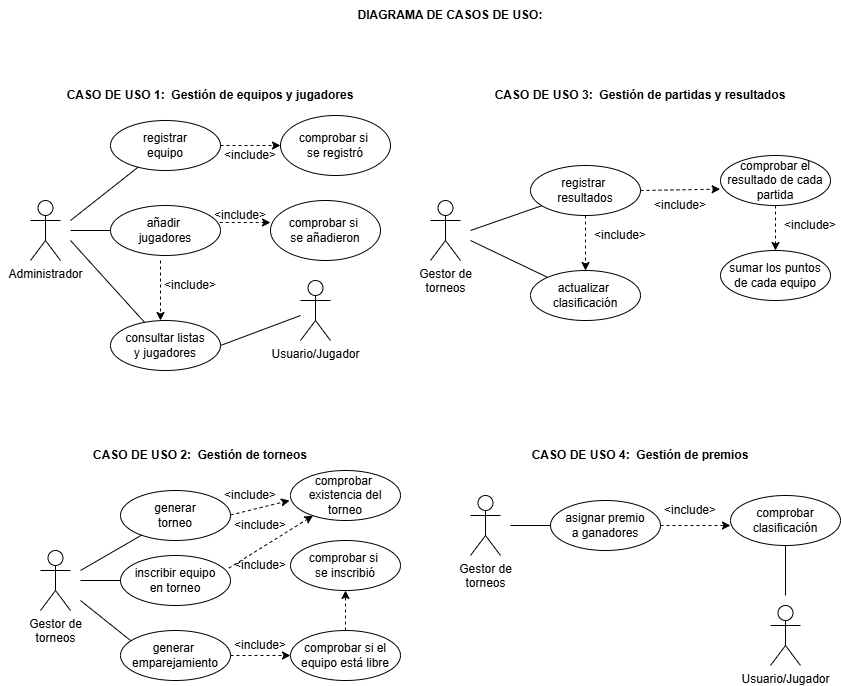

The diagram above was exported from draw.io. Its source (the exported page's mxGraphModel, read from the mxfile embedded in the PNG):
<mxGraphModel dx="910" dy="1628" grid="1" gridSize="10" guides="1" tooltips="1" connect="1" arrows="1" fold="1" page="1" pageScale="1" pageWidth="827" pageHeight="1169" math="0" shadow="0">
  <root>
    <mxCell id="0" />
    <mxCell id="1" parent="0" />
    <mxCell id="RCNZ8M_H5E9Vp4fCPLNL-1" value="Administrador&lt;div&gt;&lt;br&gt;&lt;/div&gt;" style="shape=umlActor;verticalLabelPosition=bottom;verticalAlign=top;html=1;outlineConnect=0;" vertex="1" parent="1">
      <mxGeometry x="30" y="140" width="30" height="60" as="geometry" />
    </mxCell>
    <mxCell id="RCNZ8M_H5E9Vp4fCPLNL-2" value="registrar&lt;div&gt;equipo&lt;/div&gt;" style="ellipse;whiteSpace=wrap;html=1;" vertex="1" parent="1">
      <mxGeometry x="110" y="60" width="110" height="50" as="geometry" />
    </mxCell>
    <mxCell id="RCNZ8M_H5E9Vp4fCPLNL-3" value="añadir&amp;nbsp;&lt;div&gt;jugadores&lt;/div&gt;" style="ellipse;whiteSpace=wrap;html=1;" vertex="1" parent="1">
      <mxGeometry x="110" y="145" width="110" height="50" as="geometry" />
    </mxCell>
    <mxCell id="RCNZ8M_H5E9Vp4fCPLNL-4" value="consultar listas&lt;div&gt;y jugadores&lt;/div&gt;" style="ellipse;whiteSpace=wrap;html=1;" vertex="1" parent="1">
      <mxGeometry x="110" y="260" width="110" height="50" as="geometry" />
    </mxCell>
    <mxCell id="RCNZ8M_H5E9Vp4fCPLNL-5" value="" style="endArrow=none;html=1;rounded=0;entryX=0;entryY=0.5;entryDx=0;entryDy=0;" edge="1" parent="1" target="RCNZ8M_H5E9Vp4fCPLNL-3">
      <mxGeometry width="50" height="50" relative="1" as="geometry">
        <mxPoint x="70" y="170" as="sourcePoint" />
        <mxPoint x="430" y="110" as="targetPoint" />
      </mxGeometry>
    </mxCell>
    <mxCell id="RCNZ8M_H5E9Vp4fCPLNL-6" value="" style="endArrow=none;html=1;rounded=0;" edge="1" parent="1" target="RCNZ8M_H5E9Vp4fCPLNL-2">
      <mxGeometry width="50" height="50" relative="1" as="geometry">
        <mxPoint x="70" y="160" as="sourcePoint" />
        <mxPoint x="430" y="110" as="targetPoint" />
      </mxGeometry>
    </mxCell>
    <mxCell id="RCNZ8M_H5E9Vp4fCPLNL-7" value="" style="endArrow=none;html=1;rounded=0;" edge="1" parent="1" target="RCNZ8M_H5E9Vp4fCPLNL-4">
      <mxGeometry width="50" height="50" relative="1" as="geometry">
        <mxPoint x="70" y="180" as="sourcePoint" />
        <mxPoint x="430" y="110" as="targetPoint" />
      </mxGeometry>
    </mxCell>
    <mxCell id="RCNZ8M_H5E9Vp4fCPLNL-8" value="" style="endArrow=classic;dashed=1;html=1;rounded=0;endFill=1;exitX=1;exitY=0.5;exitDx=0;exitDy=0;entryX=0;entryY=0.5;entryDx=0;entryDy=0;" edge="1" parent="1" source="RCNZ8M_H5E9Vp4fCPLNL-2" target="RCNZ8M_H5E9Vp4fCPLNL-11">
      <mxGeometry width="50" height="50" relative="1" as="geometry">
        <mxPoint x="380" y="160" as="sourcePoint" />
        <mxPoint x="270" y="120" as="targetPoint" />
      </mxGeometry>
    </mxCell>
    <mxCell id="RCNZ8M_H5E9Vp4fCPLNL-9" value="" style="endArrow=classic;dashed=1;html=1;rounded=0;endFill=1;exitX=0.993;exitY=0.34;exitDx=0;exitDy=0;exitPerimeter=0;entryX=0;entryY=0.367;entryDx=0;entryDy=0;entryPerimeter=0;" edge="1" parent="1" source="RCNZ8M_H5E9Vp4fCPLNL-3" target="RCNZ8M_H5E9Vp4fCPLNL-59">
      <mxGeometry width="50" height="50" relative="1" as="geometry">
        <mxPoint x="230" y="95" as="sourcePoint" />
        <mxPoint x="270" y="140" as="targetPoint" />
      </mxGeometry>
    </mxCell>
    <mxCell id="RCNZ8M_H5E9Vp4fCPLNL-11" value="comprobar si&amp;nbsp;&lt;div&gt;se registró&lt;/div&gt;" style="ellipse;whiteSpace=wrap;html=1;" vertex="1" parent="1">
      <mxGeometry x="280" y="55" width="110" height="60" as="geometry" />
    </mxCell>
    <mxCell id="RCNZ8M_H5E9Vp4fCPLNL-12" value="&lt;b&gt;CASO DE USO 1:&amp;nbsp;&amp;nbsp;Gestión de equipos y jugadores&lt;/b&gt;" style="text;html=1;align=center;verticalAlign=middle;whiteSpace=wrap;rounded=0;" vertex="1" parent="1">
      <mxGeometry x="10" y="20" width="400" height="30" as="geometry" />
    </mxCell>
    <mxCell id="RCNZ8M_H5E9Vp4fCPLNL-13" value="&lt;b&gt;CASO DE USO 2:&amp;nbsp;&amp;nbsp;Gestión de torneos&lt;/b&gt;" style="text;html=1;align=center;verticalAlign=middle;whiteSpace=wrap;rounded=0;" vertex="1" parent="1">
      <mxGeometry y="380" width="400" height="30" as="geometry" />
    </mxCell>
    <mxCell id="RCNZ8M_H5E9Vp4fCPLNL-16" value="Gestor de&lt;div&gt;torneos&lt;/div&gt;" style="shape=umlActor;verticalLabelPosition=bottom;verticalAlign=top;html=1;outlineConnect=0;" vertex="1" parent="1">
      <mxGeometry x="40" y="490" width="30" height="60" as="geometry" />
    </mxCell>
    <mxCell id="RCNZ8M_H5E9Vp4fCPLNL-17" value="generar&lt;div&gt;torneo&lt;/div&gt;" style="ellipse;whiteSpace=wrap;html=1;" vertex="1" parent="1">
      <mxGeometry x="120" y="430" width="110" height="50" as="geometry" />
    </mxCell>
    <mxCell id="RCNZ8M_H5E9Vp4fCPLNL-18" value="inscribir equipo&lt;div&gt;en torneo&lt;/div&gt;" style="ellipse;whiteSpace=wrap;html=1;" vertex="1" parent="1">
      <mxGeometry x="120" y="495" width="110" height="50" as="geometry" />
    </mxCell>
    <mxCell id="RCNZ8M_H5E9Vp4fCPLNL-19" value="generar&amp;nbsp;&lt;div&gt;emparejamiento&lt;/div&gt;" style="ellipse;whiteSpace=wrap;html=1;" vertex="1" parent="1">
      <mxGeometry x="120" y="570" width="110" height="50" as="geometry" />
    </mxCell>
    <mxCell id="RCNZ8M_H5E9Vp4fCPLNL-22" value="" style="endArrow=none;html=1;rounded=0;" edge="1" parent="1" target="RCNZ8M_H5E9Vp4fCPLNL-17">
      <mxGeometry width="50" height="50" relative="1" as="geometry">
        <mxPoint x="80" y="510" as="sourcePoint" />
        <mxPoint x="450" y="440" as="targetPoint" />
      </mxGeometry>
    </mxCell>
    <mxCell id="RCNZ8M_H5E9Vp4fCPLNL-24" value="" style="endArrow=none;html=1;rounded=0;entryX=0;entryY=0.5;entryDx=0;entryDy=0;" edge="1" parent="1" target="RCNZ8M_H5E9Vp4fCPLNL-18">
      <mxGeometry width="50" height="50" relative="1" as="geometry">
        <mxPoint x="80" y="520" as="sourcePoint" />
        <mxPoint x="450" y="440" as="targetPoint" />
      </mxGeometry>
    </mxCell>
    <mxCell id="RCNZ8M_H5E9Vp4fCPLNL-25" value="" style="endArrow=none;html=1;rounded=0;entryX=0.091;entryY=0.2;entryDx=0;entryDy=0;entryPerimeter=0;" edge="1" parent="1" target="RCNZ8M_H5E9Vp4fCPLNL-19">
      <mxGeometry width="50" height="50" relative="1" as="geometry">
        <mxPoint x="80" y="540" as="sourcePoint" />
        <mxPoint x="450" y="440" as="targetPoint" />
      </mxGeometry>
    </mxCell>
    <mxCell id="RCNZ8M_H5E9Vp4fCPLNL-28" value="comprobar si&amp;nbsp;&lt;div&gt;se inscribió&lt;/div&gt;" style="ellipse;whiteSpace=wrap;html=1;" vertex="1" parent="1">
      <mxGeometry x="290" y="480" width="110" height="50" as="geometry" />
    </mxCell>
    <mxCell id="RCNZ8M_H5E9Vp4fCPLNL-29" value="comprobar si el equipo está libre" style="ellipse;whiteSpace=wrap;html=1;" vertex="1" parent="1">
      <mxGeometry x="290" y="570" width="110" height="50" as="geometry" />
    </mxCell>
    <mxCell id="RCNZ8M_H5E9Vp4fCPLNL-31" value="" style="endArrow=classic;dashed=1;html=1;rounded=0;endFill=1;exitX=0.985;exitY=0.253;exitDx=0;exitDy=0;exitPerimeter=0;" edge="1" parent="1" source="RCNZ8M_H5E9Vp4fCPLNL-18" target="RCNZ8M_H5E9Vp4fCPLNL-58">
      <mxGeometry width="50" height="50" relative="1" as="geometry">
        <mxPoint x="400" y="380" as="sourcePoint" />
        <mxPoint x="290.22" y="465.45000000000005" as="targetPoint" />
      </mxGeometry>
    </mxCell>
    <mxCell id="RCNZ8M_H5E9Vp4fCPLNL-32" value="" style="endArrow=classic;dashed=1;html=1;rounded=0;endFill=1;exitX=1;exitY=0.5;exitDx=0;exitDy=0;entryX=0;entryY=0.5;entryDx=0;entryDy=0;" edge="1" parent="1" source="RCNZ8M_H5E9Vp4fCPLNL-19" target="RCNZ8M_H5E9Vp4fCPLNL-29">
      <mxGeometry width="50" height="50" relative="1" as="geometry">
        <mxPoint x="400" y="470" as="sourcePoint" />
        <mxPoint x="450" y="420" as="targetPoint" />
      </mxGeometry>
    </mxCell>
    <mxCell id="RCNZ8M_H5E9Vp4fCPLNL-33" value="" style="endArrow=classic;dashed=1;html=1;rounded=0;endFill=1;entryX=0.5;entryY=1;entryDx=0;entryDy=0;" edge="1" parent="1" source="RCNZ8M_H5E9Vp4fCPLNL-29" target="RCNZ8M_H5E9Vp4fCPLNL-28">
      <mxGeometry width="50" height="50" relative="1" as="geometry">
        <mxPoint x="400" y="470" as="sourcePoint" />
        <mxPoint x="450" y="420" as="targetPoint" />
      </mxGeometry>
    </mxCell>
    <mxCell id="RCNZ8M_H5E9Vp4fCPLNL-34" value="" style="endArrow=classic;dashed=1;html=1;rounded=0;endFill=1;exitX=1;exitY=0.5;exitDx=0;exitDy=0;" edge="1" parent="1">
      <mxGeometry width="50" height="50" relative="1" as="geometry">
        <mxPoint x="230" y="454.5" as="sourcePoint" />
        <mxPoint x="289" y="440" as="targetPoint" />
      </mxGeometry>
    </mxCell>
    <mxCell id="RCNZ8M_H5E9Vp4fCPLNL-35" value="&lt;b&gt;CASO DE USO 3:&amp;nbsp;&amp;nbsp;Gestión de partidas y resultados&lt;/b&gt;" style="text;html=1;align=center;verticalAlign=middle;whiteSpace=wrap;rounded=0;" vertex="1" parent="1">
      <mxGeometry x="440" y="20" width="400" height="30" as="geometry" />
    </mxCell>
    <mxCell id="RCNZ8M_H5E9Vp4fCPLNL-36" value="Gestor de&lt;div&gt;torneos&lt;/div&gt;" style="shape=umlActor;verticalLabelPosition=bottom;verticalAlign=top;html=1;outlineConnect=0;" vertex="1" parent="1">
      <mxGeometry x="430" y="140" width="30" height="60" as="geometry" />
    </mxCell>
    <mxCell id="RCNZ8M_H5E9Vp4fCPLNL-37" value="registrar&amp;nbsp;&lt;div&gt;resultados&lt;/div&gt;" style="ellipse;whiteSpace=wrap;html=1;" vertex="1" parent="1">
      <mxGeometry x="530" y="105" width="110" height="50" as="geometry" />
    </mxCell>
    <mxCell id="RCNZ8M_H5E9Vp4fCPLNL-39" value="actualizar&amp;nbsp;&lt;div&gt;clasificación&lt;/div&gt;" style="ellipse;whiteSpace=wrap;html=1;" vertex="1" parent="1">
      <mxGeometry x="530" y="210" width="110" height="50" as="geometry" />
    </mxCell>
    <mxCell id="RCNZ8M_H5E9Vp4fCPLNL-40" value="" style="endArrow=none;html=1;rounded=0;" edge="1" parent="1" target="RCNZ8M_H5E9Vp4fCPLNL-37">
      <mxGeometry width="50" height="50" relative="1" as="geometry">
        <mxPoint x="470" y="170" as="sourcePoint" />
        <mxPoint x="440" y="160" as="targetPoint" />
      </mxGeometry>
    </mxCell>
    <mxCell id="RCNZ8M_H5E9Vp4fCPLNL-41" value="" style="endArrow=none;html=1;rounded=0;" edge="1" parent="1" target="RCNZ8M_H5E9Vp4fCPLNL-39">
      <mxGeometry width="50" height="50" relative="1" as="geometry">
        <mxPoint x="470" y="180" as="sourcePoint" />
        <mxPoint x="440" y="160" as="targetPoint" />
      </mxGeometry>
    </mxCell>
    <mxCell id="RCNZ8M_H5E9Vp4fCPLNL-42" value="comprobar el resultado de cada partida" style="ellipse;whiteSpace=wrap;html=1;" vertex="1" parent="1">
      <mxGeometry x="720" y="95" width="110" height="50" as="geometry" />
    </mxCell>
    <mxCell id="RCNZ8M_H5E9Vp4fCPLNL-43" value="" style="endArrow=classic;dashed=1;html=1;rounded=0;endFill=1;exitX=1;exitY=0.5;exitDx=0;exitDy=0;entryX=-0.003;entryY=0.673;entryDx=0;entryDy=0;entryPerimeter=0;" edge="1" parent="1" source="RCNZ8M_H5E9Vp4fCPLNL-37" target="RCNZ8M_H5E9Vp4fCPLNL-42">
      <mxGeometry width="50" height="50" relative="1" as="geometry">
        <mxPoint x="390" y="210" as="sourcePoint" />
        <mxPoint x="440" y="160" as="targetPoint" />
      </mxGeometry>
    </mxCell>
    <mxCell id="RCNZ8M_H5E9Vp4fCPLNL-44" value="sumar los puntos de cada equipo" style="ellipse;whiteSpace=wrap;html=1;" vertex="1" parent="1">
      <mxGeometry x="720" y="190" width="110" height="50" as="geometry" />
    </mxCell>
    <mxCell id="RCNZ8M_H5E9Vp4fCPLNL-45" value="" style="endArrow=classic;dashed=1;html=1;rounded=0;endFill=1;exitX=0.5;exitY=1;exitDx=0;exitDy=0;entryX=0.5;entryY=0;entryDx=0;entryDy=0;" edge="1" parent="1" source="RCNZ8M_H5E9Vp4fCPLNL-37" target="RCNZ8M_H5E9Vp4fCPLNL-39">
      <mxGeometry width="50" height="50" relative="1" as="geometry">
        <mxPoint x="390" y="210" as="sourcePoint" />
        <mxPoint x="440" y="160" as="targetPoint" />
      </mxGeometry>
    </mxCell>
    <mxCell id="RCNZ8M_H5E9Vp4fCPLNL-46" value="" style="endArrow=classic;dashed=1;html=1;rounded=0;endFill=1;exitX=0.5;exitY=1;exitDx=0;exitDy=0;entryX=0.5;entryY=0;entryDx=0;entryDy=0;" edge="1" parent="1" source="RCNZ8M_H5E9Vp4fCPLNL-42" target="RCNZ8M_H5E9Vp4fCPLNL-44">
      <mxGeometry width="50" height="50" relative="1" as="geometry">
        <mxPoint x="390" y="210" as="sourcePoint" />
        <mxPoint x="440" y="160" as="targetPoint" />
      </mxGeometry>
    </mxCell>
    <mxCell id="RCNZ8M_H5E9Vp4fCPLNL-47" value="&lt;b&gt;CASO DE USO 4:&amp;nbsp;&amp;nbsp;Gestión de premios&lt;/b&gt;" style="text;html=1;align=center;verticalAlign=middle;whiteSpace=wrap;rounded=0;" vertex="1" parent="1">
      <mxGeometry x="440" y="380" width="400" height="30" as="geometry" />
    </mxCell>
    <mxCell id="RCNZ8M_H5E9Vp4fCPLNL-48" value="&lt;div&gt;Usuario/Jugador&lt;/div&gt;" style="shape=umlActor;verticalLabelPosition=bottom;verticalAlign=top;html=1;outlineConnect=0;" vertex="1" parent="1">
      <mxGeometry x="300" y="220" width="30" height="60" as="geometry" />
    </mxCell>
    <mxCell id="RCNZ8M_H5E9Vp4fCPLNL-50" value="" style="endArrow=none;html=1;rounded=0;exitX=1;exitY=0.5;exitDx=0;exitDy=0;" edge="1" parent="1" source="RCNZ8M_H5E9Vp4fCPLNL-4">
      <mxGeometry width="50" height="50" relative="1" as="geometry">
        <mxPoint x="390" y="300" as="sourcePoint" />
        <mxPoint x="300" y="255" as="targetPoint" />
      </mxGeometry>
    </mxCell>
    <mxCell id="RCNZ8M_H5E9Vp4fCPLNL-51" value="Gestor de&lt;div&gt;torneos&lt;/div&gt;" style="shape=umlActor;verticalLabelPosition=bottom;verticalAlign=top;html=1;outlineConnect=0;" vertex="1" parent="1">
      <mxGeometry x="470" y="435" width="30" height="60" as="geometry" />
    </mxCell>
    <mxCell id="RCNZ8M_H5E9Vp4fCPLNL-52" value="asignar premio&lt;div&gt;a ganadores&lt;/div&gt;" style="ellipse;whiteSpace=wrap;html=1;" vertex="1" parent="1">
      <mxGeometry x="550" y="440" width="110" height="50" as="geometry" />
    </mxCell>
    <mxCell id="RCNZ8M_H5E9Vp4fCPLNL-53" value="" style="endArrow=none;html=1;rounded=0;" edge="1" parent="1" target="RCNZ8M_H5E9Vp4fCPLNL-52">
      <mxGeometry width="50" height="50" relative="1" as="geometry">
        <mxPoint x="510" y="465" as="sourcePoint" />
        <mxPoint x="440" y="375" as="targetPoint" />
      </mxGeometry>
    </mxCell>
    <mxCell id="RCNZ8M_H5E9Vp4fCPLNL-54" value="comprobar clasificación" style="ellipse;whiteSpace=wrap;html=1;" vertex="1" parent="1">
      <mxGeometry x="730" y="435" width="110" height="50" as="geometry" />
    </mxCell>
    <mxCell id="RCNZ8M_H5E9Vp4fCPLNL-55" value="" style="endArrow=classic;dashed=1;html=1;rounded=0;endFill=1;exitX=1;exitY=0.5;exitDx=0;exitDy=0;entryX=0;entryY=0.6;entryDx=0;entryDy=0;entryPerimeter=0;" edge="1" parent="1" source="RCNZ8M_H5E9Vp4fCPLNL-52" target="RCNZ8M_H5E9Vp4fCPLNL-54">
      <mxGeometry width="50" height="50" relative="1" as="geometry">
        <mxPoint x="390" y="515" as="sourcePoint" />
        <mxPoint x="730" y="460" as="targetPoint" />
      </mxGeometry>
    </mxCell>
    <mxCell id="RCNZ8M_H5E9Vp4fCPLNL-56" value="&lt;div&gt;Usuario/Jugador&lt;/div&gt;" style="shape=umlActor;verticalLabelPosition=bottom;verticalAlign=top;html=1;outlineConnect=0;" vertex="1" parent="1">
      <mxGeometry x="770" y="545" width="30" height="60" as="geometry" />
    </mxCell>
    <mxCell id="RCNZ8M_H5E9Vp4fCPLNL-57" value="" style="endArrow=none;html=1;rounded=0;entryX=0.5;entryY=1;entryDx=0;entryDy=0;" edge="1" parent="1" target="RCNZ8M_H5E9Vp4fCPLNL-54">
      <mxGeometry width="50" height="50" relative="1" as="geometry">
        <mxPoint x="785" y="535" as="sourcePoint" />
        <mxPoint x="440" y="375" as="targetPoint" />
      </mxGeometry>
    </mxCell>
    <mxCell id="RCNZ8M_H5E9Vp4fCPLNL-58" value="comprobar&amp;nbsp;&lt;div&gt;existencia del torneo&lt;/div&gt;" style="ellipse;whiteSpace=wrap;html=1;" vertex="1" parent="1">
      <mxGeometry x="290" y="410" width="110" height="50" as="geometry" />
    </mxCell>
    <mxCell id="RCNZ8M_H5E9Vp4fCPLNL-59" value="comprobar si&amp;nbsp;&lt;div&gt;se añadieron&lt;/div&gt;" style="ellipse;whiteSpace=wrap;html=1;" vertex="1" parent="1">
      <mxGeometry x="270" y="140" width="110" height="60" as="geometry" />
    </mxCell>
    <mxCell id="RCNZ8M_H5E9Vp4fCPLNL-60" value="&amp;lt;include&amp;gt;" style="text;html=1;align=center;verticalAlign=middle;whiteSpace=wrap;rounded=0;" vertex="1" parent="1">
      <mxGeometry x="220" y="80" width="60" height="30" as="geometry" />
    </mxCell>
    <mxCell id="RCNZ8M_H5E9Vp4fCPLNL-61" value="&amp;lt;include&amp;gt;" style="text;html=1;align=center;verticalAlign=middle;whiteSpace=wrap;rounded=0;" vertex="1" parent="1">
      <mxGeometry x="210" y="140" width="60" height="30" as="geometry" />
    </mxCell>
    <mxCell id="RCNZ8M_H5E9Vp4fCPLNL-62" value="&amp;lt;include&amp;gt;" style="text;html=1;align=center;verticalAlign=middle;whiteSpace=wrap;rounded=0;" vertex="1" parent="1">
      <mxGeometry x="160" y="210" width="60" height="30" as="geometry" />
    </mxCell>
    <mxCell id="RCNZ8M_H5E9Vp4fCPLNL-66" value="" style="endArrow=classic;dashed=1;html=1;rounded=0;endFill=1;" edge="1" parent="1">
      <mxGeometry width="50" height="50" relative="1" as="geometry">
        <mxPoint x="160" y="200" as="sourcePoint" />
        <mxPoint x="160" y="260" as="targetPoint" />
      </mxGeometry>
    </mxCell>
    <mxCell id="RCNZ8M_H5E9Vp4fCPLNL-67" value="&amp;lt;include&amp;gt;" style="text;html=1;align=center;verticalAlign=middle;whiteSpace=wrap;rounded=0;" vertex="1" parent="1">
      <mxGeometry x="650" y="130" width="60" height="30" as="geometry" />
    </mxCell>
    <mxCell id="RCNZ8M_H5E9Vp4fCPLNL-68" value="&amp;lt;include&amp;gt;" style="text;html=1;align=center;verticalAlign=middle;whiteSpace=wrap;rounded=0;" vertex="1" parent="1">
      <mxGeometry x="590" y="160" width="60" height="30" as="geometry" />
    </mxCell>
    <mxCell id="RCNZ8M_H5E9Vp4fCPLNL-69" value="&amp;lt;include&amp;gt;" style="text;html=1;align=center;verticalAlign=middle;whiteSpace=wrap;rounded=0;" vertex="1" parent="1">
      <mxGeometry x="780" y="150" width="60" height="30" as="geometry" />
    </mxCell>
    <mxCell id="RCNZ8M_H5E9Vp4fCPLNL-70" value="&amp;lt;include&amp;gt;" style="text;html=1;align=center;verticalAlign=middle;whiteSpace=wrap;rounded=0;" vertex="1" parent="1">
      <mxGeometry x="220" y="420" width="60" height="30" as="geometry" />
    </mxCell>
    <mxCell id="RCNZ8M_H5E9Vp4fCPLNL-71" value="&amp;lt;include&amp;gt;" style="text;html=1;align=center;verticalAlign=middle;whiteSpace=wrap;rounded=0;" vertex="1" parent="1">
      <mxGeometry x="230" y="450" width="60" height="30" as="geometry" />
    </mxCell>
    <mxCell id="RCNZ8M_H5E9Vp4fCPLNL-72" value="&amp;lt;include&amp;gt;" style="text;html=1;align=center;verticalAlign=middle;whiteSpace=wrap;rounded=0;" vertex="1" parent="1">
      <mxGeometry x="230" y="490" width="60" height="30" as="geometry" />
    </mxCell>
    <mxCell id="RCNZ8M_H5E9Vp4fCPLNL-73" value="&amp;lt;include&amp;gt;" style="text;html=1;align=center;verticalAlign=middle;whiteSpace=wrap;rounded=0;" vertex="1" parent="1">
      <mxGeometry x="230" y="570" width="60" height="30" as="geometry" />
    </mxCell>
    <mxCell id="RCNZ8M_H5E9Vp4fCPLNL-74" value="&amp;lt;include&amp;gt;" style="text;html=1;align=center;verticalAlign=middle;whiteSpace=wrap;rounded=0;" vertex="1" parent="1">
      <mxGeometry x="660" y="435" width="60" height="30" as="geometry" />
    </mxCell>
    <mxCell id="RCNZ8M_H5E9Vp4fCPLNL-75" value="&lt;b&gt;DIAGRAMA DE CASOS DE USO:&lt;/b&gt;" style="text;html=1;align=center;verticalAlign=middle;whiteSpace=wrap;rounded=0;" vertex="1" parent="1">
      <mxGeometry x="250" y="-60" width="400" height="30" as="geometry" />
    </mxCell>
  </root>
</mxGraphModel>